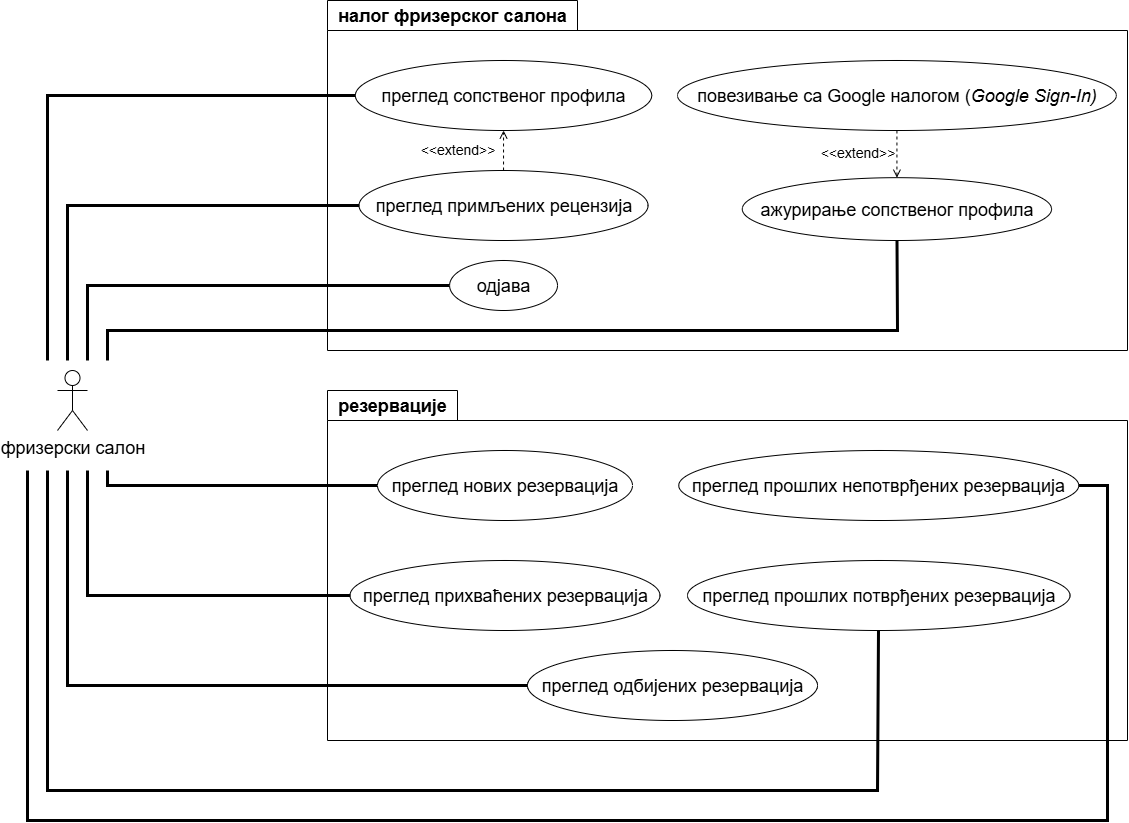

The diagram above was exported from draw.io. Its source (the exported page's mxGraphModel, read from the mxfile embedded in the PNG):
<mxGraphModel dx="1489" dy="894" grid="1" gridSize="10" guides="1" tooltips="1" connect="1" arrows="1" fold="1" page="1" pageScale="1" pageWidth="1100" pageHeight="850" math="0" shadow="0">
  <root>
    <mxCell id="0" />
    <mxCell id="1" parent="0" />
    <mxCell id="f2zIWsrEXX40OkfWRJbA-2" value="" style="group" parent="1" vertex="1" connectable="0">
      <mxGeometry x="580" y="720" width="800" height="380" as="geometry" />
    </mxCell>
    <mxCell id="1Gf8LM67b4mjZps-O6Bs-19" value="&lt;font style=&quot;font-size: 18px;&quot;&gt;резервације&lt;/font&gt;" style="shape=folder;fontStyle=1;tabWidth=130;tabHeight=30;tabPosition=left;html=1;boundedLbl=1;labelInHeader=1;container=0;collapsible=0;whiteSpace=wrap;" parent="f2zIWsrEXX40OkfWRJbA-2" vertex="1">
      <mxGeometry width="800" height="350" as="geometry" />
    </mxCell>
    <mxCell id="1Gf8LM67b4mjZps-O6Bs-20" value="" style="html=1;strokeColor=none;resizeWidth=1;resizeHeight=1;fillColor=none;part=1;connectable=0;allowArrows=0;deletable=0;whiteSpace=wrap;" parent="f2zIWsrEXX40OkfWRJbA-2" vertex="1">
      <mxGeometry y="30" width="710" height="320" as="geometry">
        <mxPoint y="30" as="offset" />
      </mxGeometry>
    </mxCell>
    <mxCell id="1Gf8LM67b4mjZps-O6Bs-21" value="&lt;font style=&quot;font-size: 18px;&quot;&gt;преглед прихваћених резервација&lt;/font&gt;" style="ellipse;whiteSpace=wrap;html=1;" parent="f2zIWsrEXX40OkfWRJbA-2" vertex="1">
      <mxGeometry x="22.5" y="170" width="310" height="70" as="geometry" />
    </mxCell>
    <mxCell id="1Gf8LM67b4mjZps-O6Bs-22" value="&lt;font style=&quot;font-size: 18px;&quot;&gt;преглед прошлих непотврђених резервација&lt;/font&gt;" style="ellipse;whiteSpace=wrap;html=1;" parent="f2zIWsrEXX40OkfWRJbA-2" vertex="1">
      <mxGeometry x="351.25" y="60" width="400" height="70" as="geometry" />
    </mxCell>
    <mxCell id="1Gf8LM67b4mjZps-O6Bs-23" value="&lt;font style=&quot;font-size: 18px;&quot;&gt;преглед одбијених резервација&lt;/font&gt;" style="ellipse;whiteSpace=wrap;html=1;" parent="f2zIWsrEXX40OkfWRJbA-2" vertex="1">
      <mxGeometry x="200" y="260" width="290" height="70" as="geometry" />
    </mxCell>
    <mxCell id="1Gf8LM67b4mjZps-O6Bs-24" value="&lt;font style=&quot;font-size: 18px;&quot;&gt;преглед прошлих потврђених резервација&lt;/font&gt;" style="ellipse;whiteSpace=wrap;html=1;" parent="f2zIWsrEXX40OkfWRJbA-2" vertex="1">
      <mxGeometry x="360" y="170" width="382.5" height="70" as="geometry" />
    </mxCell>
    <mxCell id="1Gf8LM67b4mjZps-O6Bs-25" value="&lt;font style=&quot;font-size: 18px;&quot;&gt;преглед нових резервација&lt;/font&gt;" style="ellipse;whiteSpace=wrap;html=1;" parent="f2zIWsrEXX40OkfWRJbA-2" vertex="1">
      <mxGeometry x="50" y="60" width="255" height="70" as="geometry" />
    </mxCell>
    <mxCell id="1Gf8LM67b4mjZps-O6Bs-1" value="&lt;font style=&quot;font-size: 18px;&quot;&gt;фризерски салон&lt;/font&gt;" style="shape=umlActor;verticalLabelPosition=bottom;verticalAlign=top;html=1;outlineConnect=0;" parent="1" vertex="1">
      <mxGeometry x="310" y="700" width="30" height="60" as="geometry" />
    </mxCell>
    <mxCell id="1Gf8LM67b4mjZps-O6Bs-2" value="&lt;font style=&quot;font-size: 18px;&quot;&gt;налог фризерског салона&lt;/font&gt;" style="shape=folder;fontStyle=1;tabWidth=250;tabHeight=30;tabPosition=left;html=1;boundedLbl=1;labelInHeader=1;container=1;collapsible=0;whiteSpace=wrap;" parent="1" vertex="1">
      <mxGeometry x="580" y="330" width="800" height="350" as="geometry" />
    </mxCell>
    <mxCell id="1Gf8LM67b4mjZps-O6Bs-26" value="" style="endArrow=none;startArrow=none;endFill=0;startFill=0;endSize=8;html=1;verticalAlign=bottom;labelBackgroundColor=none;strokeWidth=3;rounded=0;entryX=0;entryY=0.5;entryDx=0;entryDy=0;" parent="1" target="1Gf8LM67b4mjZps-O6Bs-4" edge="1">
      <mxGeometry width="160" relative="1" as="geometry">
        <mxPoint x="300" y="690" as="sourcePoint" />
        <mxPoint x="540" y="430" as="targetPoint" />
        <Array as="points">
          <mxPoint x="300" y="425" />
        </Array>
      </mxGeometry>
    </mxCell>
    <mxCell id="1Gf8LM67b4mjZps-O6Bs-27" value="" style="endArrow=none;startArrow=none;endFill=0;startFill=0;endSize=8;html=1;verticalAlign=bottom;labelBackgroundColor=none;strokeWidth=3;rounded=0;entryX=0;entryY=0.5;entryDx=0;entryDy=0;" parent="1" target="1Gf8LM67b4mjZps-O6Bs-5" edge="1">
      <mxGeometry width="160" relative="1" as="geometry">
        <mxPoint x="320" y="690" as="sourcePoint" />
        <mxPoint x="520" y="530" as="targetPoint" />
        <Array as="points">
          <mxPoint x="320" y="535" />
        </Array>
      </mxGeometry>
    </mxCell>
    <mxCell id="1Gf8LM67b4mjZps-O6Bs-28" value="" style="endArrow=none;startArrow=none;endFill=0;startFill=0;endSize=8;html=1;verticalAlign=bottom;labelBackgroundColor=none;strokeWidth=3;rounded=0;entryX=0;entryY=0.5;entryDx=0;entryDy=0;" parent="1" target="1Gf8LM67b4mjZps-O6Bs-8" edge="1">
      <mxGeometry width="160" relative="1" as="geometry">
        <mxPoint x="340" y="690" as="sourcePoint" />
        <mxPoint x="470" y="630" as="targetPoint" />
        <Array as="points">
          <mxPoint x="340" y="615" />
        </Array>
      </mxGeometry>
    </mxCell>
    <mxCell id="1Gf8LM67b4mjZps-O6Bs-29" value="" style="endArrow=none;startArrow=none;endFill=0;startFill=0;endSize=8;html=1;verticalAlign=bottom;labelBackgroundColor=none;strokeWidth=3;rounded=0;entryX=0.5;entryY=1;entryDx=0;entryDy=0;" parent="1" target="1Gf8LM67b4mjZps-O6Bs-7" edge="1">
      <mxGeometry width="160" relative="1" as="geometry">
        <mxPoint x="360" y="690" as="sourcePoint" />
        <mxPoint x="450" y="670" as="targetPoint" />
        <Array as="points">
          <mxPoint x="360" y="660" />
          <mxPoint x="1150" y="660" />
        </Array>
      </mxGeometry>
    </mxCell>
    <mxCell id="1Gf8LM67b4mjZps-O6Bs-44" value="" style="endArrow=none;startArrow=none;endFill=0;startFill=0;endSize=8;html=1;verticalAlign=bottom;labelBackgroundColor=none;strokeWidth=3;rounded=0;entryX=0;entryY=0.5;entryDx=0;entryDy=0;" parent="1" target="1Gf8LM67b4mjZps-O6Bs-25" edge="1">
      <mxGeometry width="160" relative="1" as="geometry">
        <mxPoint x="360" y="800" as="sourcePoint" />
        <mxPoint x="620" y="815" as="targetPoint" />
        <Array as="points">
          <mxPoint x="360" y="815" />
        </Array>
      </mxGeometry>
    </mxCell>
    <mxCell id="1Gf8LM67b4mjZps-O6Bs-45" value="" style="endArrow=none;startArrow=none;endFill=0;startFill=0;endSize=8;html=1;verticalAlign=bottom;labelBackgroundColor=none;strokeWidth=3;rounded=0;entryX=0;entryY=0.5;entryDx=0;entryDy=0;" parent="1" target="1Gf8LM67b4mjZps-O6Bs-21" edge="1">
      <mxGeometry width="160" relative="1" as="geometry">
        <mxPoint x="340" y="800" as="sourcePoint" />
        <mxPoint x="640" y="920" as="targetPoint" />
        <Array as="points">
          <mxPoint x="340" y="925" />
        </Array>
      </mxGeometry>
    </mxCell>
    <mxCell id="1Gf8LM67b4mjZps-O6Bs-46" value="" style="endArrow=none;startArrow=none;endFill=0;startFill=0;endSize=8;html=1;verticalAlign=bottom;labelBackgroundColor=none;strokeWidth=3;rounded=0;entryX=0;entryY=0.5;entryDx=0;entryDy=0;" parent="1" target="1Gf8LM67b4mjZps-O6Bs-23" edge="1">
      <mxGeometry width="160" relative="1" as="geometry">
        <mxPoint x="320" y="800" as="sourcePoint" />
        <mxPoint x="560" y="850" as="targetPoint" />
        <Array as="points">
          <mxPoint x="320" y="1015" />
        </Array>
      </mxGeometry>
    </mxCell>
    <mxCell id="1Gf8LM67b4mjZps-O6Bs-47" value="" style="endArrow=none;startArrow=none;endFill=0;startFill=0;endSize=8;html=1;verticalAlign=bottom;labelBackgroundColor=none;strokeWidth=3;rounded=0;" parent="1" edge="1">
      <mxGeometry width="160" relative="1" as="geometry">
        <mxPoint x="300" y="800" as="sourcePoint" />
        <mxPoint x="1131" y="960" as="targetPoint" />
        <Array as="points">
          <mxPoint x="300" y="1120" />
          <mxPoint x="1130" y="1120" />
        </Array>
      </mxGeometry>
    </mxCell>
    <mxCell id="1Gf8LM67b4mjZps-O6Bs-48" value="" style="endArrow=none;startArrow=none;endFill=0;startFill=0;endSize=8;html=1;verticalAlign=bottom;labelBackgroundColor=none;strokeWidth=3;rounded=0;entryX=1;entryY=0.5;entryDx=0;entryDy=0;" parent="1" target="1Gf8LM67b4mjZps-O6Bs-22" edge="1">
      <mxGeometry width="160" relative="1" as="geometry">
        <mxPoint x="280" y="800" as="sourcePoint" />
        <mxPoint x="1380" y="990" as="targetPoint" />
        <Array as="points">
          <mxPoint x="280" y="1150" />
          <mxPoint x="1360" y="1150" />
          <mxPoint x="1360" y="815" />
        </Array>
      </mxGeometry>
    </mxCell>
    <mxCell id="1Gf8LM67b4mjZps-O6Bs-3" value="" style="html=1;strokeColor=none;resizeWidth=1;resizeHeight=1;fillColor=none;part=1;connectable=0;allowArrows=0;deletable=0;whiteSpace=wrap;" parent="1" vertex="1">
      <mxGeometry x="580" y="360" width="800" height="320" as="geometry">
        <mxPoint y="30" as="offset" />
      </mxGeometry>
    </mxCell>
    <mxCell id="1Gf8LM67b4mjZps-O6Bs-4" value="&lt;font style=&quot;font-size: 18px;&quot;&gt;преглед сопственог профила&lt;/font&gt;" style="ellipse;whiteSpace=wrap;html=1;" parent="1" vertex="1">
      <mxGeometry x="607.9" y="390" width="296.29" height="70" as="geometry" />
    </mxCell>
    <mxCell id="1Gf8LM67b4mjZps-O6Bs-5" value="&lt;font style=&quot;font-size: 18px;&quot;&gt;преглед примљених рецензија&lt;/font&gt;" style="ellipse;whiteSpace=wrap;html=1;" parent="1" vertex="1">
      <mxGeometry x="611.54" y="500" width="289.01" height="70" as="geometry" />
    </mxCell>
    <mxCell id="1Gf8LM67b4mjZps-O6Bs-6" value="&lt;font style=&quot;font-size: 18px;&quot;&gt;повезивање са Google налогом (&lt;i style=&quot;&quot;&gt;Google Sign-In)&lt;/i&gt;&lt;/font&gt;" style="ellipse;whiteSpace=wrap;html=1;" parent="1" vertex="1">
      <mxGeometry x="930" y="390" width="438.86" height="70" as="geometry" />
    </mxCell>
    <mxCell id="1Gf8LM67b4mjZps-O6Bs-7" value="&lt;font style=&quot;font-size: 18px;&quot;&gt;ажурирање сопственог профила&lt;/font&gt;" style="ellipse;whiteSpace=wrap;html=1;" parent="1" vertex="1">
      <mxGeometry x="994.79" y="507.18" width="309.28" height="62.82" as="geometry" />
    </mxCell>
    <mxCell id="1Gf8LM67b4mjZps-O6Bs-8" value="&lt;font style=&quot;font-size: 18px;&quot;&gt;одјава&lt;/font&gt;" style="ellipse;whiteSpace=wrap;html=1;" parent="1" vertex="1">
      <mxGeometry x="702.09" y="590" width="107.91" height="50" as="geometry" />
    </mxCell>
    <mxCell id="1Gf8LM67b4mjZps-O6Bs-9" value="&lt;font style=&quot;font-size: 14px;&quot;&gt;&amp;lt;&amp;lt;extend&amp;gt;&amp;gt;&lt;/font&gt;" style="html=1;verticalAlign=bottom;labelBackgroundColor=none;endArrow=open;endFill=0;dashed=1;rounded=0;exitX=0.5;exitY=1;exitDx=0;exitDy=0;entryX=0.5;entryY=0;entryDx=0;entryDy=0;" parent="1" source="1Gf8LM67b4mjZps-O6Bs-6" target="1Gf8LM67b4mjZps-O6Bs-7" edge="1">
      <mxGeometry x="0.3765" y="-39" width="160" relative="1" as="geometry">
        <mxPoint x="831.3513513513514" y="520" as="sourcePoint" />
        <mxPoint x="1032.4324324324325" y="520" as="targetPoint" />
        <mxPoint as="offset" />
      </mxGeometry>
    </mxCell>
    <mxCell id="1Gf8LM67b4mjZps-O6Bs-42" value="&lt;font style=&quot;font-size: 14px;&quot;&gt;&amp;lt;&amp;lt;extend&amp;gt;&amp;gt;&lt;/font&gt;" style="html=1;verticalAlign=bottom;labelBackgroundColor=none;endArrow=open;endFill=0;dashed=1;rounded=0;exitX=0.5;exitY=0;exitDx=0;exitDy=0;entryX=0.5;entryY=1;entryDx=0;entryDy=0;" parent="1" source="1Gf8LM67b4mjZps-O6Bs-5" target="1Gf8LM67b4mjZps-O6Bs-4" edge="1">
      <mxGeometry x="-0.5" y="46" width="160" relative="1" as="geometry">
        <mxPoint x="705.6756756756757" y="540" as="sourcePoint" />
        <mxPoint x="906.7567567567569" y="540" as="targetPoint" />
        <mxPoint as="offset" />
      </mxGeometry>
    </mxCell>
  </root>
</mxGraphModel>